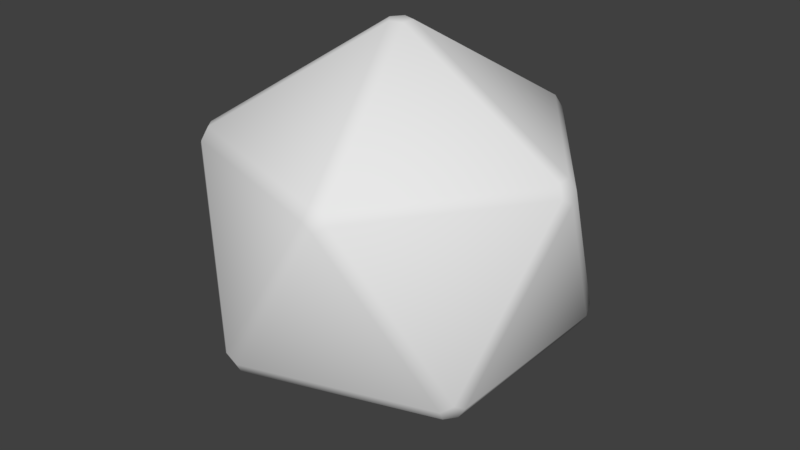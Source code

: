 # Source: icostar.blend  (saved by Blender 2.78.0; exported with 4.5.12 LTS)
import bpy
from mathutils import Matrix  # noqa: F401  (used for matrix-valued properties, if any)

bpy.ops.wm.read_factory_settings(use_empty=True)
scene = bpy.context.scene
scene.name = 'Scene'

# ---- collections
col_collection_1 = bpy.data.collections.new('Collection 1'); scene.collection.children.link(col_collection_1)

# ---- materials (node trees are filled in below, after node groups)
mat_material_001 = bpy.data.materials.new('Material.001')
mat_material_001.alpha_threshold = 0.0
mat_material_001.use_transparent_shadow = False
mat_material_001.roughness = 0.5

# ---- material node trees

# ---- world
world_world = bpy.data.worlds.new('World'); scene.world = world_world
world_world.color = (0.05088, 0.05088, 0.05088)
world_world.use_sun_shadow = False
world_world.sun_shadow_jitter_overblur = 0.0
world_world.cycles.sampling_method = 'MANUAL'

# ---- meshes
me_icosphere_002 = bpy.data.meshes.new('Icosphere.002')
me_icosphere_002.from_pydata([(6.783e-11, 2.241e-09, -0.4689), (0.3393, -0.2465, -0.2097), (-0.1296, -0.3989, -0.2097), (-0.4194, 2.241e-09, -0.2097), (-0.1296, 0.3989, -0.2097), (0.3393, 0.2465, -0.2097), (0.1296, -0.3989, 0.2097), (-0.3393, -0.2465, 0.2097), (-0.3393, 0.2465, 0.2097), (0.1296, 0.3989, 0.2097), (0.4194, 2.241e-09, 0.2097), (6.783e-11, 2.241e-09, 0.4689), (-4.812e-09, 1.549e-11, -9.29e-10)], [], [(6, 12, 10), (7, 12, 6), (8, 12, 7), (9, 12, 8), (10, 12, 9), (5, 4, 12), (1, 5, 12), (2, 1, 12), (3, 2, 12), (4, 3, 12), (1, 12, 10), (6, 12, 1), (9, 12, 4), (9, 12, 5), (5, 12, 10), (4, 12, 8), (8, 12, 3), (7, 12, 3), (2, 12, 7), (6, 12, 2), (10, 12, 11), (12, 9, 11), (8, 12, 11), (7, 12, 11), (12, 6, 11), (12, 4, 0), (5, 12, 0), (1, 12, 0), (2, 12, 0), (3, 12, 0)])
_uv = me_icosphere_002.uv_layers.new(name='UVMap')
_uv.uv.foreach_set('vector', [0.1474, 0.1464, 0.2375, 0.0004866, 0.3277, 0.1464, 0.0004866, 0.4746, 0.09065, 0.3287, 0.1808, 0.4746, 0.9995, 0.1292, 0.9995, 0.3008, 0.8461, 0.2241, 0.9633, 0.3965, 0.8099, 0.4732, 0.8099, 0.3017, 0.3277, 0.3621, 0.1818, 0.272, 0.3277, 0.1818, 0.509, 0.1464, 0.3287, 0.1464, 0.4188, 0.0004866, 0.173, 0.8205, 0.3264, 0.9153, 0.173, 0.992, 0.8099, 0.783, 0.9633, 0.8778, 0.8099, 0.9545, 0.0004866, 0.1818, 0.1808, 0.1818, 0.09066, 0.3277, 0.0004866, 0.1808, 0.0004866, 0.0004866, 0.1464, 0.09066, 0.173, 0.5522, 0.3264, 0.4755, 0.3264, 0.647, 0.07719, 0.7833, 0.0004866, 0.6299, 0.172, 0.6299, 0.8089, 0.8778, 0.6555, 0.9545, 0.6555, 0.783, 0.4054, 0.782, 0.3287, 0.6286, 0.5002, 0.6286, 0.4235, 0.4742, 0.5002, 0.6276, 0.3287, 0.6276, 0.596, 0.1474, 0.6727, 0.3008, 0.5011, 0.3008, 0.6364, 0.3965, 0.483, 0.4732, 0.483, 0.3017, 0.07719, 0.6289, 0.0004866, 0.4755, 0.172, 0.4755, 0.596, 0.4742, 0.6727, 0.6276, 0.5011, 0.6276, 0.1539, 0.8791, 0.0004866, 0.9558, 0.0004866, 0.7843, 0.3287, 0.1474, 0.5002, 0.1474, 0.4235, 0.3008, 0.3287, 0.783, 0.5002, 0.783, 0.4054, 0.9364, 0.6374, 0.3017, 0.8089, 0.3017, 0.7322, 0.4551, 0.6736, 0.1474, 0.8451, 0.1474, 0.7684, 0.3008, 0.5011, 0.6286, 0.6727, 0.6286, 0.5779, 0.782, 0.6545, 0.9545, 0.5011, 0.8778, 0.6545, 0.783, 0.8451, 0.782, 0.6736, 0.782, 0.7503, 0.6286, 0.8451, 0.6276, 0.6736, 0.6276, 0.7503, 0.4742, 0.3264, 0.7428, 0.173, 0.8195, 0.173, 0.648, 0.4821, 0.3965, 0.3287, 0.4732, 0.3287, 0.3017])
me_icosphere_002.use_remesh_preserve_volume = False
me_icosphere_002.use_remesh_preserve_attributes = False
me_icosphere_002.use_mirror_vertex_groups = False
me_icosphere_002.update()
me_icosphere_001 = bpy.data.meshes.new('Icosphere.001')
me_icosphere_001.from_pydata([(-0.02261, -0.01643, -0.4787), (-0.02261, 0.01643, -0.4787), (0.008635, 0.02658, -0.4787), (0.02794, -6.1e-09, -0.4787), (0.008635, -0.02658, -0.4787), (0.3478, -0.2324, -0.2343), (0.3651, -0.2324, -0.2063), (0.3565, -0.259, -0.1891), (0.3339, -0.2754, -0.2063), (0.3285, -0.259, -0.2343), (-0.1448, -0.3925, -0.2343), (-0.1135, -0.4026, -0.2343), (-0.1082, -0.419, -0.2063), (-0.1362, -0.419, -0.1891), (-0.1588, -0.4026, -0.2063), (-0.418, 0.01643, -0.2343), (-0.418, -0.01643, -0.2343), (-0.432, -0.02658, -0.2063), (-0.4406, -4.238e-09, -0.1891), (-0.432, 0.02658, -0.2063), (-0.1135, 0.4026, -0.2343), (-0.1448, 0.3925, -0.2343), (-0.1588, 0.4026, -0.2063), (-0.1362, 0.419, -0.1891), (-0.1082, 0.419, -0.2063), (0.3651, 0.2324, -0.2063), (0.3478, 0.2324, -0.2343), (0.3285, 0.259, -0.2343), (0.3339, 0.2754, -0.2063), (0.3565, 0.259, -0.1891), (0.1082, -0.419, 0.2063), (0.1362, -0.419, 0.1891), (0.1588, -0.4026, 0.2063), (0.1448, -0.3925, 0.2343), (0.1135, -0.4026, 0.2343), (-0.3651, -0.2324, 0.2063), (-0.3565, -0.259, 0.1891), (-0.3339, -0.2754, 0.2063), (-0.3285, -0.259, 0.2343), (-0.3478, -0.2324, 0.2343), (-0.3339, 0.2754, 0.2063), (-0.3565, 0.259, 0.1891), (-0.3651, 0.2324, 0.2063), (-0.3478, 0.2324, 0.2343), (-0.3285, 0.259, 0.2343), (0.1588, 0.4026, 0.2063), (0.1362, 0.419, 0.1891), (0.1082, 0.419, 0.2063), (0.1135, 0.4026, 0.2343), (0.1448, 0.3925, 0.2343), (0.432, -0.02658, 0.2063), (0.4406, -4.238e-09, 0.1891), (0.432, 0.02658, 0.2063), (0.418, 0.01643, 0.2343), (0.418, -0.01643, 0.2343), (-0.008635, -0.02658, 0.4787), (0.02261, -0.01643, 0.4787), (0.02261, 0.01643, 0.4787), (-0.008635, 0.02658, 0.4787), (-0.02794, -6.1e-09, 0.4787)], [], [(5, 3, 26), (1, 15, 21), (4, 9, 11), (2, 20, 27), (6, 25, 51), (7, 50, 32), (13, 30, 37), (18, 35, 42), (23, 40, 47), (29, 45, 52), (12, 8, 31), (17, 14, 36), (22, 19, 41), (28, 24, 46), (33, 54, 56), (38, 34, 55), (43, 39, 59), (48, 44, 58), (53, 49, 57), (0, 1, 2, 3, 4), (5, 6, 7, 8, 9), (10, 11, 12, 13, 14), (15, 16, 17, 18, 19), (20, 21, 22, 23, 24), (25, 26, 27, 28, 29), (30, 31, 32, 33, 34), (35, 36, 37, 38, 39), (40, 41, 42, 43, 44), (45, 46, 47, 48, 49), (50, 51, 52, 53, 54), (55, 56, 57, 58, 59), (10, 0, 4, 11), (3, 5, 9, 4), (8, 12, 11, 9), (25, 6, 5, 26), (2, 27, 26, 3), (15, 1, 0, 16), (14, 17, 16, 10), (20, 2, 1, 21), (19, 22, 21, 15), (24, 28, 27, 20), (50, 7, 6, 51), (29, 52, 51, 25), (30, 13, 12, 31), (7, 32, 31, 8), (35, 18, 17, 36), (13, 37, 36, 14), (40, 23, 22, 41), (18, 42, 41, 19), (45, 29, 28, 46), (23, 47, 46, 24), (54, 33, 32, 50), (34, 38, 37, 30), (39, 43, 42, 35), (44, 48, 47, 40), (49, 53, 52, 45), (55, 34, 33, 56), (53, 57, 56, 54), (59, 39, 38, 55), (58, 44, 43, 59), (57, 49, 48, 58), (0, 10, 16)])
me_icosphere_001.polygons.foreach_set('use_smooth', [True] * 62)
_uv = me_icosphere_001.uv_layers.new(name='UVMap')
_uv.uv.foreach_set('vector', [0.5, 0.6867, 0.5, 0.8339, 0.5, 0.3748, 0.5, 0.8429, 0.5, 0.8238, 0.5, 0.463, 0.5, 0.8594, 0.5, 0.7122, 0.5, 0.9841, 0.5, 0.8237, 0.5, 0.4438, 0.5, 0.3646, 0.5, 0.6597, 0.5, 0.3478, 0.5, 0.1888, 0.5, 0.6685, 0.5, 0.1976, 0.5, 0.5584, 0.5, 0.9715, 0.5, 0.5895, 0.5, 0.6686, 0.5, 0.8112, 0.5, 0.6522, 0.5, 0.3403, 0.5, 0.4092, 0.5, 0.2991, 0.5, 0.02718, 0.5, 0.321, 0.5, 0.01813, 0.5, 0.162, 0.5, 0.9728, 0.5, 0.7009, 0.5, 0.5908, 0.5, 0.838, 0.5, 0.9819, 0.5, 0.679, 0.5, 0.4416, 0.5, 0.8024, 0.5, 0.3315, 0.5, 0.3314, 0.5, 0.4105, 0.5, 0.02853, 0.5, 0.537, 0.5, 0.1762, 0.5, 0.1571, 0.5, 0.6354, 0.5, 0.5562, 0.5, 0.1763, 0.5, 0.3133, 0.5, 0.6252, 0.5, 0.1661, 0.5, 0.01594, 0.5, 0.2878, 0.5, 0.1406, 0.5, 0.1542, 0.5, 0.01035, 0.5, 0.1351, 0.5, 0.8649, 0.5, 0.8429, 0.5, 0.8237, 0.5, 0.8339, 0.5, 0.8594, 0.5, 0.6867, 0.5, 0.6597, 0.5, 0.6685, 0.5, 0.7009, 0.5, 0.7122, 0.5, 0.9896, 0.5, 0.9841, 0.5, 0.9728, 0.5, 0.9715, 0.5, 0.9819, 0.5, 0.8238, 0.5, 0.8458, 0.5, 0.838, 0.5, 0.8112, 0.5, 0.8024, 0.5, 0.4438, 0.5, 0.463, 0.5, 0.4416, 0.5, 0.4092, 0.5, 0.4105, 0.5, 0.3478, 0.5, 0.3748, 0.5, 0.3646, 0.5, 0.3314, 0.5, 0.321, 0.5, 0.5895, 0.5, 0.5908, 0.5, 0.5584, 0.5, 0.537, 0.5, 0.5562, 0.5, 0.6522, 0.5, 0.679, 0.5, 0.6686, 0.5, 0.6354, 0.5, 0.6252, 0.5, 0.2991, 0.5, 0.3315, 0.5, 0.3403, 0.5, 0.3133, 0.5, 0.2878, 0.5, 0.01813, 0.5, 0.02853, 0.5, 0.02718, 0.5, 0.01594, 0.5, 0.01035, 0.5, 0.1976, 0.5, 0.1888, 0.5, 0.162, 0.5, 0.1542, 0.5, 0.1762, 0.5, 0.1763, 0.5, 0.1571, 0.5, 0.1351, 0.5, 0.1406, 0.5, 0.1661, 0.5, 0.9896, 0.5, 0.8649, 0.5, 0.8594, 0.5, 0.9841, 0.5, 0.8339, 0.5, 0.6867, 0.5, 0.7122, 0.5, 0.8594, 0.5, 0.7009, 0.5, 0.9728, 0.5, 0.9841, 0.5, 0.7122, 0.5, 0.3478, 0.5, 0.6597, 0.5, 0.6867, 0.5, 0.3748, 0.5, 0.8237, 0.5, 0.3646, 0.5, 0.3748, 0.5, 0.8339, 0.5, 0.8238, 0.5, 0.8429, 0.5, 0.8649, 0.5, 0.8458, 0.5, 0.9819, 0.5, 0.838, 0.5, 0.8458, 0.5, 0.9896, 0.5, 0.4438, 0.5, 0.8237, 0.5, 0.8429, 0.5, 0.463, 0.5, 0.8024, 0.5, 0.4416, 0.5, 0.463, 0.5, 0.8238, 0.5, 0.4105, 0.5, 0.3314, 0.5, 0.3646, 0.5, 0.4438, 0.5, 0.1976, 0.5, 0.6685, 0.5, 0.6597, 0.5, 0.1888, 0.5, 0.321, 0.5, 0.162, 0.5, 0.1888, 0.5, 0.3478, 0.5, 0.5895, 0.5, 0.9715, 0.5, 0.9728, 0.5, 0.5908, 0.5, 0.6685, 0.5, 0.5584, 0.5, 0.5908, 0.5, 0.7009, 0.5, 0.6522, 0.5, 0.8112, 0.5, 0.838, 0.5, 0.679, 0.5, 0.9715, 0.5, 0.6686, 0.5, 0.679, 0.5, 0.9819, 0.5, 0.2991, 0.5, 0.4092, 0.5, 0.4416, 0.5, 0.3315, 0.5, 0.8112, 0.5, 0.3403, 0.5, 0.3315, 0.5, 0.8024, 0.5, 0.01813, 0.5, 0.321, 0.5, 0.3314, 0.5, 0.02853, 0.5, 0.4092, 0.5, 0.02718, 0.5, 0.02853, 0.5, 0.4105, 0.5, 0.1762, 0.5, 0.537, 0.5, 0.5584, 0.5, 0.1976, 0.5, 0.5562, 0.5, 0.6354, 0.5, 0.6686, 0.5, 0.5895, 0.5, 0.6252, 0.5, 0.3133, 0.5, 0.3403, 0.5, 0.6522, 0.5, 0.2878, 0.5, 0.01594, 0.5, 0.02718, 0.5, 0.2991, 0.5, 0.01035, 0.5, 0.1542, 0.5, 0.162, 0.5, 0.01813, 0.5, 0.1763, 0.5, 0.5562, 0.5, 0.537, 0.5, 0.1571, 0.5, 0.1542, 0.5, 0.1351, 0.5, 0.1571, 0.5, 0.1762, 0.5, 0.1661, 0.5, 0.6252, 0.5, 0.6354, 0.5, 0.1763, 0.5, 0.1406, 0.5, 0.2878, 0.5, 0.3133, 0.5, 0.1661, 0.5, 0.1351, 0.5, 0.01035, 0.5, 0.01594, 0.5, 0.1406, 0.5, 0.8649, 0.5, 0.9896, 0.5, 0.8458])
me_icosphere_001.materials.append(mat_material_001)
me_icosphere_001.use_remesh_preserve_volume = False
me_icosphere_001.use_remesh_preserve_attributes = False
me_icosphere_001.use_mirror_vertex_groups = False
me_icosphere_001.update()

# ---- objects
ob_icostar_internal = bpy.data.objects.new('icostar_internal', me_icosphere_002)
ob_icostar = bpy.data.objects.new('icostar', me_icosphere_001)

# ---- transforms, parenting, visibility, modifiers, constraints
ob_icostar_internal.location = (0.0, 0.0, 0.0)
ob_icostar_internal.lineart.crease_threshold = 0.0
ob_icostar.location = (0.0, 0.0, 0.0)
ob_icostar.lineart.crease_threshold = 0.0

# ---- collection membership
col_collection_1.objects.link(ob_icostar_internal)
col_collection_1.objects.link(ob_icostar)

# ---- scene / render settings (as saved in the file)
scene.frame_start = 1; scene.frame_end = 250; scene.frame_set(1)
scene.render.engine = 'BLENDER_EEVEE_NEXT'
scene.render.resolution_percentage = 50
scene.render.dither_intensity = 0.0
scene.cycles.use_denoising = False
scene.cycles.samples = 128
scene.cycles.sampling_pattern = 'TABULATED_SOBOL'
scene.cycles.light_sampling_threshold = 0.0
scene.cycles.use_adaptive_sampling = False
scene.cycles.use_light_tree = False
scene.cycles.blur_glossy = 0.0
scene.cycles.sample_clamp_indirect = 0.0
scene.view_settings.view_transform = 'Standard'
bpy.context.view_layer.update()

# ---- added for rendering (the .blend has no active camera and no usable light): camera, sun
cam_auto = bpy.data.cameras.new('AutoCamera')
cam_auto.lens = 50.0
cam_auto.sensor_width = 36.0
cam_auto.clip_end = 1000.0
ob_auto_camera = bpy.data.objects.new('AutoCamera', cam_auto)
scene.collection.objects.link(ob_auto_camera)
ob_auto_camera.location = (1.43198, -1.71837, 1.14558)
ob_auto_camera.rotation_euler = (1.09748, -7.21219e-08, 0.694738)
scene.camera = ob_auto_camera
light_auto_sun = bpy.data.lights.new('AutoSun', 'SUN')
light_auto_sun.energy = 3.0
light_auto_sun.angle = 0.0523599
ob_auto_sun = bpy.data.objects.new('AutoSun', light_auto_sun)
scene.collection.objects.link(ob_auto_sun)
ob_auto_sun.rotation_euler = (0.872665, 0.174533, 0.523599)
bpy.context.view_layer.update()
